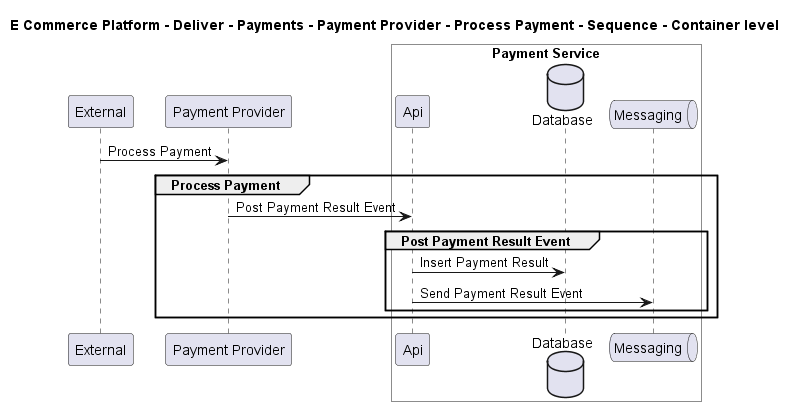

The diagram above was rendered by PlantUML. Its source (embedded in the PNG):
@startuml

title E Commerce Platform - Deliver - Payments - Payment Provider - Process Payment - Sequence - Container level

participant "External" as C4InterFlow.SoftwareSystems.ExternalSystem
participant "Payment Provider" as ECommercePlatform.Deliver.Payments.SoftwareSystems.PaymentProvider

box "Payment Service" #White
    participant "Api" as ECommercePlatform.Deliver.Payments.SoftwareSystems.PaymentService.Containers.Api
    database "Database" as ECommercePlatform.Deliver.Payments.SoftwareSystems.PaymentService.Containers.Database
    queue "Messaging" as ECommercePlatform.Deliver.Payments.SoftwareSystems.PaymentService.Containers.Messaging
end box


C4InterFlow.SoftwareSystems.ExternalSystem -> ECommercePlatform.Deliver.Payments.SoftwareSystems.PaymentProvider : Process Payment
group Process Payment
ECommercePlatform.Deliver.Payments.SoftwareSystems.PaymentProvider -> ECommercePlatform.Deliver.Payments.SoftwareSystems.PaymentService.Containers.Api : Post Payment Result Event
group Post Payment Result Event
ECommercePlatform.Deliver.Payments.SoftwareSystems.PaymentService.Containers.Api -> ECommercePlatform.Deliver.Payments.SoftwareSystems.PaymentService.Containers.Database : Insert Payment Result
ECommercePlatform.Deliver.Payments.SoftwareSystems.PaymentService.Containers.Api -> ECommercePlatform.Deliver.Payments.SoftwareSystems.PaymentService.Containers.Messaging : Send Payment Result Event
end
end


@enduml